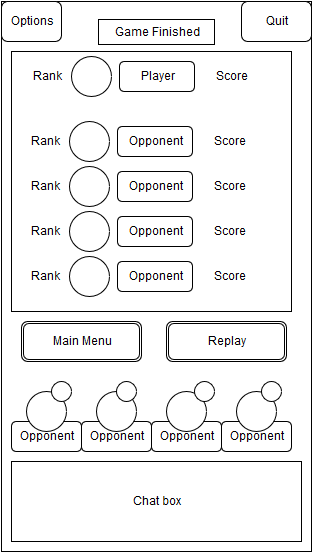

The diagram above was exported from draw.io. Its source (the exported page's mxGraphModel, read from the mxfile embedded in the PNG):
<mxGraphModel dx="472" dy="779" grid="1" gridSize="10" guides="1" tooltips="1" connect="1" arrows="1" fold="1" page="1" pageScale="1" pageWidth="826" pageHeight="1169" background="#ffffff" math="0">
  <root>
    <mxCell id="0" />
    <mxCell id="1" parent="0" />
    <mxCell id="27" value="" style="whiteSpace=wrap;html=1;" parent="1" vertex="1">
      <mxGeometry x="210" y="10" width="310" height="550" as="geometry" />
    </mxCell>
    <mxCell id="28" value="Quit&lt;br&gt;" style="rounded=1;whiteSpace=wrap;html=1;" parent="1" vertex="1">
      <mxGeometry x="450" y="10" width="70" height="40" as="geometry" />
    </mxCell>
    <mxCell id="49" style="edgeStyle=orthogonalEdgeStyle;rounded=0;html=1;exitX=0.5;exitY=1;entryX=0.5;entryY=1;jettySize=auto;orthogonalLoop=1;" parent="1" edge="1">
      <mxGeometry relative="1" as="geometry">
        <mxPoint x="290" y="370" as="sourcePoint" />
        <mxPoint x="290" y="370" as="targetPoint" />
      </mxGeometry>
    </mxCell>
    <mxCell id="56" value="Options" style="rounded=1;whiteSpace=wrap;html=1;" parent="1" vertex="1">
      <mxGeometry x="210" y="10" width="60" height="40" as="geometry" />
    </mxCell>
    <mxCell id="57" value="Chat box&lt;br&gt;" style="whiteSpace=wrap;html=1;" parent="1" vertex="1">
      <mxGeometry x="220" y="470" width="290" height="80" as="geometry" />
    </mxCell>
    <mxCell id="60" value="Opponent" style="rounded=1;whiteSpace=wrap;html=1;" parent="1" vertex="1">
      <mxGeometry x="220" y="430" width="70" height="30" as="geometry" />
    </mxCell>
    <mxCell id="61" value="" style="ellipse;whiteSpace=wrap;html=1;" parent="1" vertex="1">
      <mxGeometry x="235" y="400" width="40" height="40" as="geometry" />
    </mxCell>
    <mxCell id="62" value="Opponent" style="rounded=1;whiteSpace=wrap;html=1;" parent="1" vertex="1">
      <mxGeometry x="430" y="430" width="70" height="30" as="geometry" />
    </mxCell>
    <mxCell id="63" value="" style="ellipse;whiteSpace=wrap;html=1;" parent="1" vertex="1">
      <mxGeometry x="445" y="400" width="40" height="40" as="geometry" />
    </mxCell>
    <mxCell id="65" value="Opponent" style="rounded=1;whiteSpace=wrap;html=1;" parent="1" vertex="1">
      <mxGeometry x="360" y="430" width="70" height="30" as="geometry" />
    </mxCell>
    <mxCell id="66" value="" style="ellipse;whiteSpace=wrap;html=1;" parent="1" vertex="1">
      <mxGeometry x="375" y="400" width="40" height="40" as="geometry" />
    </mxCell>
    <mxCell id="67" value="Opponent" style="rounded=1;whiteSpace=wrap;html=1;" parent="1" vertex="1">
      <mxGeometry x="290" y="430" width="70" height="30" as="geometry" />
    </mxCell>
    <mxCell id="68" value="" style="ellipse;whiteSpace=wrap;html=1;" parent="1" vertex="1">
      <mxGeometry x="305" y="400" width="40" height="40" as="geometry" />
    </mxCell>
    <mxCell id="69" value="" style="ellipse;whiteSpace=wrap;html=1;" parent="1" vertex="1">
      <mxGeometry x="470" y="390" width="20" height="20" as="geometry" />
    </mxCell>
    <mxCell id="70" value="" style="ellipse;whiteSpace=wrap;html=1;" parent="1" vertex="1">
      <mxGeometry x="403" y="390" width="20" height="20" as="geometry" />
    </mxCell>
    <mxCell id="71" value="" style="ellipse;whiteSpace=wrap;html=1;" parent="1" vertex="1">
      <mxGeometry x="325" y="390" width="20" height="20" as="geometry" />
    </mxCell>
    <mxCell id="72" value="" style="ellipse;whiteSpace=wrap;html=1;" parent="1" vertex="1">
      <mxGeometry x="260" y="390" width="20" height="20" as="geometry" />
    </mxCell>
    <mxCell id="103" value="Main Menu&lt;br&gt;" style="shape=ext;double=1;rounded=1;whiteSpace=wrap;html=1;" vertex="1" parent="1">
      <mxGeometry x="230" y="330" width="120" height="40" as="geometry" />
    </mxCell>
    <mxCell id="104" value="Replay" style="shape=ext;double=1;rounded=1;whiteSpace=wrap;html=1;" vertex="1" parent="1">
      <mxGeometry x="375" y="330" width="120" height="40" as="geometry" />
    </mxCell>
    <mxCell id="105" value="" style="whiteSpace=wrap;html=1;" vertex="1" parent="1">
      <mxGeometry x="220" y="60" width="280" height="260" as="geometry" />
    </mxCell>
    <mxCell id="106" value="Rank" style="text;html=1;strokeColor=none;fillColor=none;align=center;verticalAlign=middle;whiteSpace=wrap;overflow=hidden;" vertex="1" parent="1">
      <mxGeometry x="235" y="75" width="40" height="20" as="geometry" />
    </mxCell>
    <mxCell id="107" value="" style="ellipse;whiteSpace=wrap;html=1;" vertex="1" parent="1">
      <mxGeometry x="280" y="65" width="40" height="40" as="geometry" />
    </mxCell>
    <mxCell id="108" value="Player" style="rounded=1;whiteSpace=wrap;html=1;" vertex="1" parent="1">
      <mxGeometry x="328" y="70" width="75" height="30" as="geometry" />
    </mxCell>
    <mxCell id="109" value="Score" style="text;html=1;strokeColor=none;fillColor=none;align=center;verticalAlign=middle;whiteSpace=wrap;overflow=hidden;" vertex="1" parent="1">
      <mxGeometry x="420" y="75" width="40" height="20" as="geometry" />
    </mxCell>
    <mxCell id="110" value="Rank" style="text;html=1;strokeColor=none;fillColor=none;align=center;verticalAlign=middle;whiteSpace=wrap;overflow=hidden;" vertex="1" parent="1">
      <mxGeometry x="233" y="140" width="40" height="20" as="geometry" />
    </mxCell>
    <mxCell id="111" value="" style="ellipse;whiteSpace=wrap;html=1;" vertex="1" parent="1">
      <mxGeometry x="278" y="130" width="40" height="40" as="geometry" />
    </mxCell>
    <mxCell id="112" value="Opponent" style="rounded=1;whiteSpace=wrap;html=1;" vertex="1" parent="1">
      <mxGeometry x="326" y="135" width="75" height="30" as="geometry" />
    </mxCell>
    <mxCell id="113" value="Score" style="text;html=1;strokeColor=none;fillColor=none;align=center;verticalAlign=middle;whiteSpace=wrap;overflow=hidden;" vertex="1" parent="1">
      <mxGeometry x="418" y="140" width="40" height="20" as="geometry" />
    </mxCell>
    <mxCell id="114" value="Rank" style="text;html=1;strokeColor=none;fillColor=none;align=center;verticalAlign=middle;whiteSpace=wrap;overflow=hidden;" vertex="1" parent="1">
      <mxGeometry x="233" y="185" width="40" height="20" as="geometry" />
    </mxCell>
    <mxCell id="115" value="" style="ellipse;whiteSpace=wrap;html=1;" vertex="1" parent="1">
      <mxGeometry x="278" y="175" width="40" height="40" as="geometry" />
    </mxCell>
    <mxCell id="116" value="Opponent" style="rounded=1;whiteSpace=wrap;html=1;" vertex="1" parent="1">
      <mxGeometry x="326" y="180" width="75" height="30" as="geometry" />
    </mxCell>
    <mxCell id="117" value="Score" style="text;html=1;strokeColor=none;fillColor=none;align=center;verticalAlign=middle;whiteSpace=wrap;overflow=hidden;" vertex="1" parent="1">
      <mxGeometry x="418" y="185" width="40" height="20" as="geometry" />
    </mxCell>
    <mxCell id="118" value="Rank" style="text;html=1;strokeColor=none;fillColor=none;align=center;verticalAlign=middle;whiteSpace=wrap;overflow=hidden;" vertex="1" parent="1">
      <mxGeometry x="233" y="230" width="40" height="20" as="geometry" />
    </mxCell>
    <mxCell id="119" value="" style="ellipse;whiteSpace=wrap;html=1;" vertex="1" parent="1">
      <mxGeometry x="278" y="220" width="40" height="40" as="geometry" />
    </mxCell>
    <mxCell id="120" value="Opponent" style="rounded=1;whiteSpace=wrap;html=1;" vertex="1" parent="1">
      <mxGeometry x="326" y="225" width="75" height="30" as="geometry" />
    </mxCell>
    <mxCell id="121" value="Score" style="text;html=1;strokeColor=none;fillColor=none;align=center;verticalAlign=middle;whiteSpace=wrap;overflow=hidden;" vertex="1" parent="1">
      <mxGeometry x="418" y="230" width="40" height="20" as="geometry" />
    </mxCell>
    <mxCell id="122" value="Rank" style="text;html=1;strokeColor=none;fillColor=none;align=center;verticalAlign=middle;whiteSpace=wrap;overflow=hidden;" vertex="1" parent="1">
      <mxGeometry x="233" y="275" width="40" height="20" as="geometry" />
    </mxCell>
    <mxCell id="123" value="" style="ellipse;whiteSpace=wrap;html=1;" vertex="1" parent="1">
      <mxGeometry x="278" y="265" width="40" height="40" as="geometry" />
    </mxCell>
    <mxCell id="124" value="Opponent" style="rounded=1;whiteSpace=wrap;html=1;" vertex="1" parent="1">
      <mxGeometry x="326" y="270" width="75" height="30" as="geometry" />
    </mxCell>
    <mxCell id="125" value="Score" style="text;html=1;strokeColor=none;fillColor=none;align=center;verticalAlign=middle;whiteSpace=wrap;overflow=hidden;" vertex="1" parent="1">
      <mxGeometry x="418" y="275" width="40" height="20" as="geometry" />
    </mxCell>
    <mxCell id="126" value="Game Finished&lt;br&gt;" style="whiteSpace=wrap;html=1;" vertex="1" parent="1">
      <mxGeometry x="307" y="28" width="116" height="25" as="geometry" />
    </mxCell>
  </root>
</mxGraphModel>